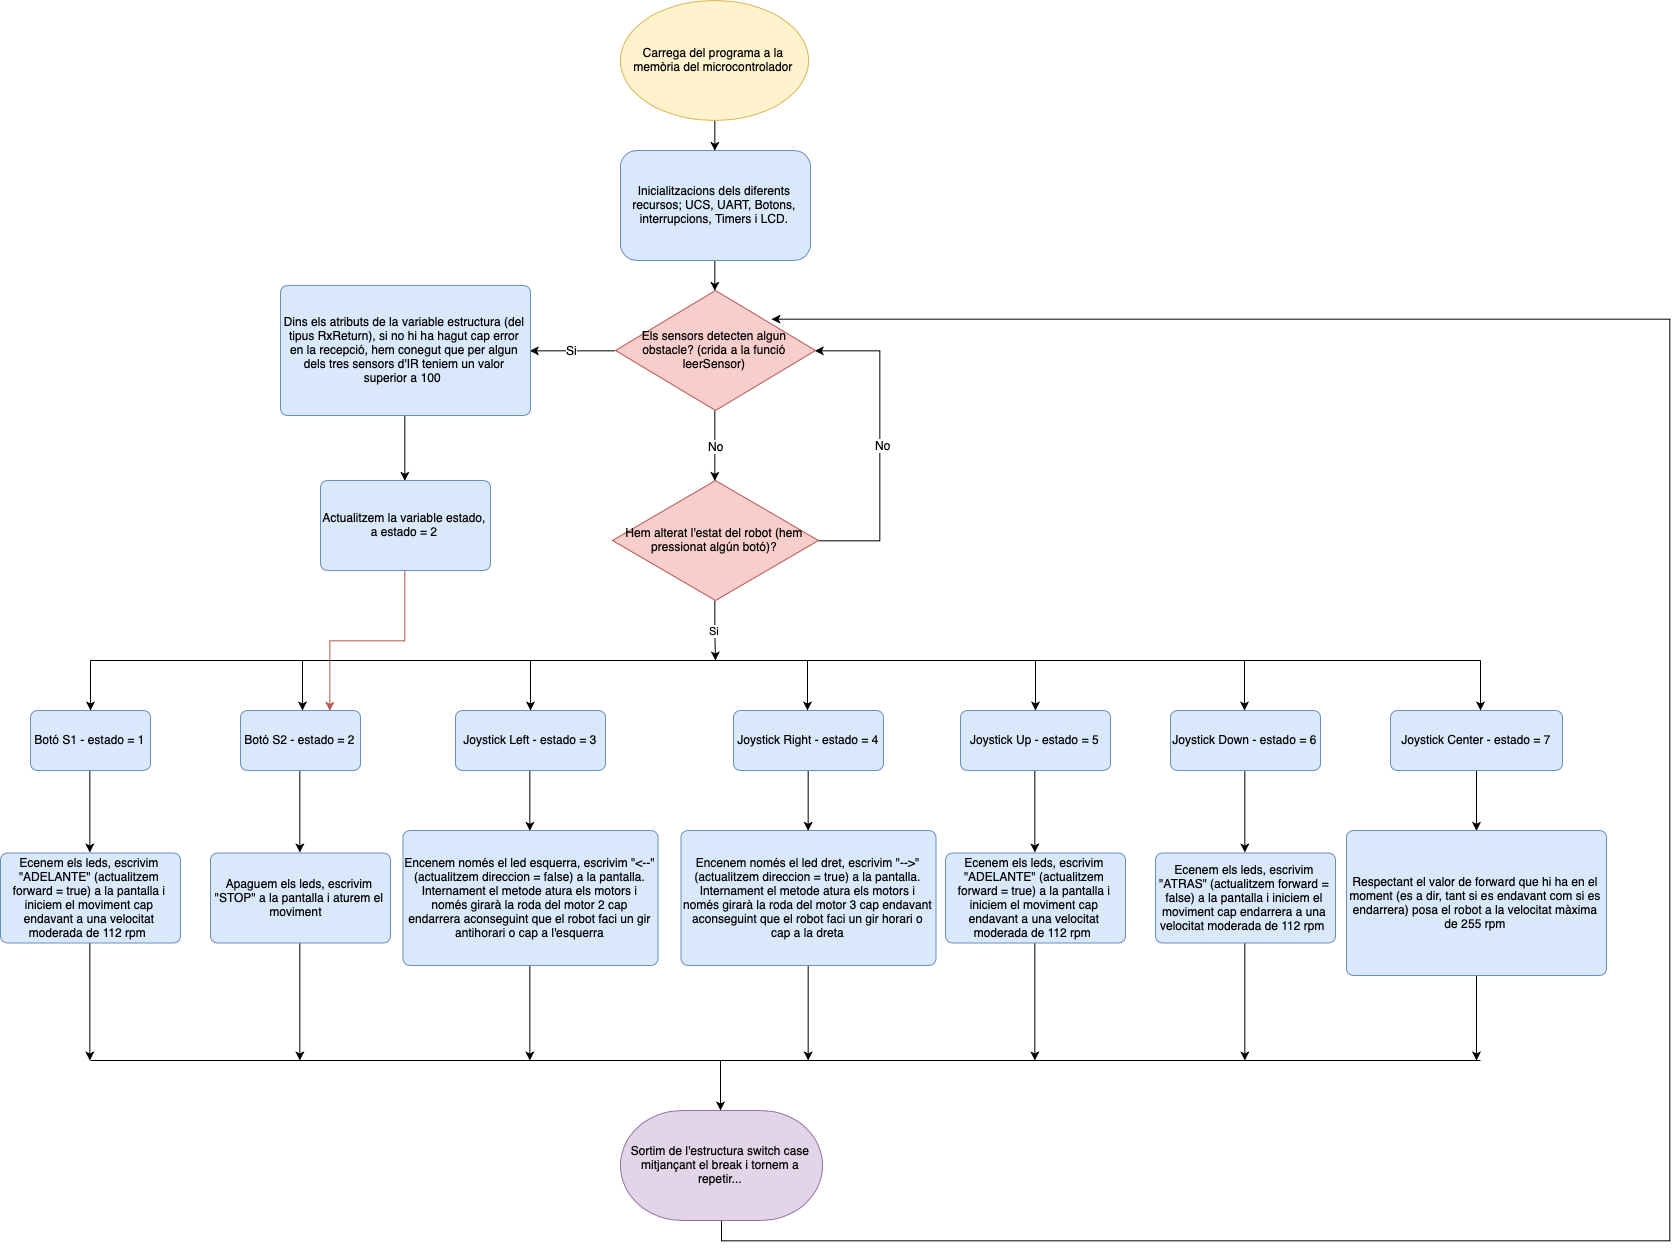

The diagram above was exported from draw.io. Its source (the exported page's mxGraphModel, read from the mxfile embedded in the PNG):
<mxGraphModel dx="3094" dy="1068" grid="1" gridSize="10" guides="1" tooltips="1" connect="1" arrows="1" fold="1" page="1" pageScale="1" pageWidth="827" pageHeight="1169" math="0" shadow="0">
  <root>
    <mxCell id="0" />
    <mxCell id="1" parent="0" />
    <mxCell id="ghBhGtuOz8f35KJyDurQ-36" style="edgeStyle=orthogonalEdgeStyle;rounded=0;orthogonalLoop=1;jettySize=auto;html=1;exitX=0.5;exitY=1;exitDx=0;exitDy=0;exitPerimeter=0;entryX=0.5;entryY=0;entryDx=0;entryDy=0;" edge="1" parent="1" source="OzfgsVDJNjr0h5TdKJ6c-1" target="ghBhGtuOz8f35KJyDurQ-1">
      <mxGeometry relative="1" as="geometry" />
    </mxCell>
    <mxCell id="OzfgsVDJNjr0h5TdKJ6c-1" value="Carrega del programa a la memòria del microcontrolador" style="strokeWidth=1;html=1;shape=mxgraph.flowchart.start_1;whiteSpace=wrap;strokeColor=#d6b656;fillColor=#fff2cc;" parent="1" vertex="1">
      <mxGeometry x="-540" y="40" width="188" height="120" as="geometry" />
    </mxCell>
    <mxCell id="ghBhGtuOz8f35KJyDurQ-37" style="edgeStyle=orthogonalEdgeStyle;rounded=0;orthogonalLoop=1;jettySize=auto;html=1;exitX=0.5;exitY=1;exitDx=0;exitDy=0;entryX=0.5;entryY=0;entryDx=0;entryDy=0;entryPerimeter=0;" edge="1" parent="1" source="ghBhGtuOz8f35KJyDurQ-1" target="ghBhGtuOz8f35KJyDurQ-5">
      <mxGeometry relative="1" as="geometry" />
    </mxCell>
    <mxCell id="ghBhGtuOz8f35KJyDurQ-1" value="&lt;span&gt;Inicialitzacions dels diferents recursos; UCS, UART, Botons, interrupcions, Timers i LCD.&lt;/span&gt;" style="rounded=1;whiteSpace=wrap;html=1;fillColor=#dae8fc;strokeColor=#6c8ebf;" vertex="1" parent="1">
      <mxGeometry x="-540" y="190" width="190" height="110" as="geometry" />
    </mxCell>
    <mxCell id="ghBhGtuOz8f35KJyDurQ-45" style="edgeStyle=orthogonalEdgeStyle;rounded=0;orthogonalLoop=1;jettySize=auto;html=1;exitX=1;exitY=0.5;exitDx=0;exitDy=0;exitPerimeter=0;entryX=1;entryY=0.5;entryDx=0;entryDy=0;entryPerimeter=0;" edge="1" parent="1" source="ghBhGtuOz8f35KJyDurQ-3" target="ghBhGtuOz8f35KJyDurQ-5">
      <mxGeometry relative="1" as="geometry">
        <Array as="points">
          <mxPoint x="-280" y="580" />
          <mxPoint x="-280" y="390" />
        </Array>
      </mxGeometry>
    </mxCell>
    <mxCell id="ghBhGtuOz8f35KJyDurQ-47" value="No&lt;br&gt;" style="text;html=1;resizable=0;points=[];align=center;verticalAlign=middle;labelBackgroundColor=#ffffff;" vertex="1" connectable="0" parent="ghBhGtuOz8f35KJyDurQ-45">
      <mxGeometry y="-2" relative="1" as="geometry">
        <mxPoint as="offset" />
      </mxGeometry>
    </mxCell>
    <mxCell id="ghBhGtuOz8f35KJyDurQ-56" value="Si" style="edgeStyle=orthogonalEdgeStyle;rounded=0;orthogonalLoop=1;jettySize=auto;html=1;exitX=0.5;exitY=1;exitDx=0;exitDy=0;exitPerimeter=0;" edge="1" parent="1" source="ghBhGtuOz8f35KJyDurQ-3">
      <mxGeometry relative="1" as="geometry">
        <mxPoint x="-445" y="700" as="targetPoint" />
      </mxGeometry>
    </mxCell>
    <mxCell id="ghBhGtuOz8f35KJyDurQ-3" value="Hem alterat l'estat del robot (hem pressionat algún botó)?" style="strokeWidth=1;html=1;shape=mxgraph.flowchart.decision;whiteSpace=wrap;fillColor=#f8cecc;strokeColor=#b85450;" vertex="1" parent="1">
      <mxGeometry x="-548" y="520" width="206" height="120" as="geometry" />
    </mxCell>
    <mxCell id="ghBhGtuOz8f35KJyDurQ-38" style="edgeStyle=orthogonalEdgeStyle;rounded=0;orthogonalLoop=1;jettySize=auto;html=1;exitX=0.5;exitY=1;exitDx=0;exitDy=0;exitPerimeter=0;entryX=0.5;entryY=0;entryDx=0;entryDy=0;entryPerimeter=0;" edge="1" parent="1" source="ghBhGtuOz8f35KJyDurQ-5" target="ghBhGtuOz8f35KJyDurQ-3">
      <mxGeometry relative="1" as="geometry" />
    </mxCell>
    <mxCell id="ghBhGtuOz8f35KJyDurQ-39" value="No" style="text;html=1;resizable=0;points=[];align=center;verticalAlign=middle;labelBackgroundColor=#ffffff;" vertex="1" connectable="0" parent="ghBhGtuOz8f35KJyDurQ-38">
      <mxGeometry x="-0.3571" y="-3" relative="1" as="geometry">
        <mxPoint x="3.5" y="11" as="offset" />
      </mxGeometry>
    </mxCell>
    <mxCell id="ghBhGtuOz8f35KJyDurQ-42" value="&lt;font style=&quot;font-size: 12px&quot;&gt;Si&lt;/font&gt;&lt;br&gt;" style="edgeStyle=orthogonalEdgeStyle;rounded=0;orthogonalLoop=1;jettySize=auto;html=1;exitX=0;exitY=0.5;exitDx=0;exitDy=0;exitPerimeter=0;entryX=1;entryY=0.5;entryDx=0;entryDy=0;" edge="1" parent="1" source="ghBhGtuOz8f35KJyDurQ-5" target="ghBhGtuOz8f35KJyDurQ-7">
      <mxGeometry relative="1" as="geometry" />
    </mxCell>
    <mxCell id="ghBhGtuOz8f35KJyDurQ-5" value="Els sensors detecten algun obstacle? (crida a la funció leerSensor)" style="strokeWidth=1;html=1;shape=mxgraph.flowchart.decision;whiteSpace=wrap;fillColor=#f8cecc;strokeColor=#b85450;" vertex="1" parent="1">
      <mxGeometry x="-545" y="330" width="200" height="120" as="geometry" />
    </mxCell>
    <mxCell id="ghBhGtuOz8f35KJyDurQ-57" style="edgeStyle=orthogonalEdgeStyle;rounded=0;orthogonalLoop=1;jettySize=auto;html=1;exitX=0.5;exitY=1;exitDx=0;exitDy=0;entryX=0.5;entryY=0;entryDx=0;entryDy=0;" edge="1" parent="1" source="ghBhGtuOz8f35KJyDurQ-7" target="ghBhGtuOz8f35KJyDurQ-22">
      <mxGeometry relative="1" as="geometry" />
    </mxCell>
    <mxCell id="ghBhGtuOz8f35KJyDurQ-7" value="Dins els atributs de la variable estructura (del tipus RxReturn), si no hi ha hagut cap error en la recepció, hem conegut que per algun dels tres sensors d'IR teniem un valor superior a 100&amp;nbsp;" style="rounded=1;whiteSpace=wrap;html=1;absoluteArcSize=1;arcSize=14;strokeWidth=1;fillColor=#dae8fc;strokeColor=#6c8ebf;" vertex="1" parent="1">
      <mxGeometry x="-880" y="325" width="250" height="130" as="geometry" />
    </mxCell>
    <mxCell id="ghBhGtuOz8f35KJyDurQ-59" style="edgeStyle=orthogonalEdgeStyle;rounded=0;orthogonalLoop=1;jettySize=auto;html=1;exitX=0.5;exitY=1;exitDx=0;exitDy=0;entryX=0.5;entryY=0;entryDx=0;entryDy=0;" edge="1" parent="1" source="ghBhGtuOz8f35KJyDurQ-9" target="ghBhGtuOz8f35KJyDurQ-23">
      <mxGeometry relative="1" as="geometry" />
    </mxCell>
    <mxCell id="ghBhGtuOz8f35KJyDurQ-9" value="Botó S1 - estado = 1" style="rounded=1;whiteSpace=wrap;html=1;absoluteArcSize=1;arcSize=14;strokeWidth=1;fillColor=#dae8fc;strokeColor=#6c8ebf;" vertex="1" parent="1">
      <mxGeometry x="-1130" y="750" width="120" height="60" as="geometry" />
    </mxCell>
    <mxCell id="ghBhGtuOz8f35KJyDurQ-60" style="edgeStyle=orthogonalEdgeStyle;rounded=0;orthogonalLoop=1;jettySize=auto;html=1;exitX=0.5;exitY=1;exitDx=0;exitDy=0;entryX=0.5;entryY=0;entryDx=0;entryDy=0;" edge="1" parent="1" source="ghBhGtuOz8f35KJyDurQ-10" target="ghBhGtuOz8f35KJyDurQ-25">
      <mxGeometry relative="1" as="geometry" />
    </mxCell>
    <mxCell id="ghBhGtuOz8f35KJyDurQ-10" value="Botó S2&amp;nbsp;- estado = 2&lt;br&gt;" style="rounded=1;whiteSpace=wrap;html=1;absoluteArcSize=1;arcSize=14;strokeWidth=1;fillColor=#dae8fc;strokeColor=#6c8ebf;" vertex="1" parent="1">
      <mxGeometry x="-920" y="750" width="120" height="60" as="geometry" />
    </mxCell>
    <mxCell id="ghBhGtuOz8f35KJyDurQ-61" style="edgeStyle=orthogonalEdgeStyle;rounded=0;orthogonalLoop=1;jettySize=auto;html=1;exitX=0.5;exitY=1;exitDx=0;exitDy=0;entryX=0.5;entryY=0;entryDx=0;entryDy=0;" edge="1" parent="1" source="ghBhGtuOz8f35KJyDurQ-13" target="ghBhGtuOz8f35KJyDurQ-29">
      <mxGeometry relative="1" as="geometry" />
    </mxCell>
    <mxCell id="ghBhGtuOz8f35KJyDurQ-13" value="Joystick Left&amp;nbsp;- estado = 3&lt;br&gt;" style="rounded=1;whiteSpace=wrap;html=1;absoluteArcSize=1;arcSize=14;strokeWidth=1;fillColor=#dae8fc;strokeColor=#6c8ebf;" vertex="1" parent="1">
      <mxGeometry x="-705" y="750" width="150" height="60" as="geometry" />
    </mxCell>
    <mxCell id="ghBhGtuOz8f35KJyDurQ-62" style="edgeStyle=orthogonalEdgeStyle;rounded=0;orthogonalLoop=1;jettySize=auto;html=1;exitX=0.5;exitY=1;exitDx=0;exitDy=0;entryX=0.5;entryY=0;entryDx=0;entryDy=0;" edge="1" parent="1" source="ghBhGtuOz8f35KJyDurQ-18" target="ghBhGtuOz8f35KJyDurQ-30">
      <mxGeometry relative="1" as="geometry" />
    </mxCell>
    <mxCell id="ghBhGtuOz8f35KJyDurQ-18" value="Joystick Right - estado = 4&lt;br&gt;" style="rounded=1;whiteSpace=wrap;html=1;absoluteArcSize=1;arcSize=14;strokeWidth=1;fillColor=#dae8fc;strokeColor=#6c8ebf;" vertex="1" parent="1">
      <mxGeometry x="-427" y="750" width="150" height="60" as="geometry" />
    </mxCell>
    <mxCell id="ghBhGtuOz8f35KJyDurQ-63" style="edgeStyle=orthogonalEdgeStyle;rounded=0;orthogonalLoop=1;jettySize=auto;html=1;exitX=0.5;exitY=1;exitDx=0;exitDy=0;entryX=0.5;entryY=0;entryDx=0;entryDy=0;" edge="1" parent="1" source="ghBhGtuOz8f35KJyDurQ-19" target="ghBhGtuOz8f35KJyDurQ-26">
      <mxGeometry relative="1" as="geometry" />
    </mxCell>
    <mxCell id="ghBhGtuOz8f35KJyDurQ-19" value="Joystick Up - estado = 5&lt;br&gt;" style="rounded=1;whiteSpace=wrap;html=1;absoluteArcSize=1;arcSize=14;strokeWidth=1;fillColor=#dae8fc;strokeColor=#6c8ebf;" vertex="1" parent="1">
      <mxGeometry x="-200" y="750" width="150" height="60" as="geometry" />
    </mxCell>
    <mxCell id="ghBhGtuOz8f35KJyDurQ-64" style="edgeStyle=orthogonalEdgeStyle;rounded=0;orthogonalLoop=1;jettySize=auto;html=1;exitX=0.5;exitY=1;exitDx=0;exitDy=0;entryX=0.5;entryY=0;entryDx=0;entryDy=0;" edge="1" parent="1" source="ghBhGtuOz8f35KJyDurQ-20" target="ghBhGtuOz8f35KJyDurQ-28">
      <mxGeometry relative="1" as="geometry" />
    </mxCell>
    <mxCell id="ghBhGtuOz8f35KJyDurQ-20" value="Joystick Down - estado = 6&lt;br&gt;" style="rounded=1;whiteSpace=wrap;html=1;absoluteArcSize=1;arcSize=14;strokeWidth=1;fillColor=#dae8fc;strokeColor=#6c8ebf;" vertex="1" parent="1">
      <mxGeometry x="10" y="750" width="150" height="60" as="geometry" />
    </mxCell>
    <mxCell id="ghBhGtuOz8f35KJyDurQ-65" style="edgeStyle=orthogonalEdgeStyle;rounded=0;orthogonalLoop=1;jettySize=auto;html=1;exitX=0.5;exitY=1;exitDx=0;exitDy=0;entryX=0.5;entryY=0;entryDx=0;entryDy=0;" edge="1" parent="1" source="ghBhGtuOz8f35KJyDurQ-21" target="ghBhGtuOz8f35KJyDurQ-44">
      <mxGeometry relative="1" as="geometry" />
    </mxCell>
    <mxCell id="ghBhGtuOz8f35KJyDurQ-21" value="Joystick Center - estado = 7&lt;br&gt;" style="rounded=1;whiteSpace=wrap;html=1;absoluteArcSize=1;arcSize=14;strokeWidth=1;fillColor=#dae8fc;strokeColor=#6c8ebf;" vertex="1" parent="1">
      <mxGeometry x="230" y="750" width="172" height="60" as="geometry" />
    </mxCell>
    <mxCell id="ghBhGtuOz8f35KJyDurQ-58" style="edgeStyle=orthogonalEdgeStyle;rounded=0;orthogonalLoop=1;jettySize=auto;html=1;exitX=0.5;exitY=1;exitDx=0;exitDy=0;entryX=0.75;entryY=0;entryDx=0;entryDy=0;fillColor=#f8cecc;strokeColor=#b85450;" edge="1" parent="1" source="ghBhGtuOz8f35KJyDurQ-22" target="ghBhGtuOz8f35KJyDurQ-10">
      <mxGeometry relative="1" as="geometry" />
    </mxCell>
    <mxCell id="ghBhGtuOz8f35KJyDurQ-22" value="Actualitzem la variable estado, a estado = 2" style="rounded=1;whiteSpace=wrap;html=1;absoluteArcSize=1;arcSize=14;strokeWidth=1;fillColor=#dae8fc;strokeColor=#6c8ebf;" vertex="1" parent="1">
      <mxGeometry x="-840" y="520" width="170" height="90" as="geometry" />
    </mxCell>
    <mxCell id="ghBhGtuOz8f35KJyDurQ-67" style="edgeStyle=orthogonalEdgeStyle;rounded=0;orthogonalLoop=1;jettySize=auto;html=1;exitX=0.5;exitY=1;exitDx=0;exitDy=0;" edge="1" parent="1" source="ghBhGtuOz8f35KJyDurQ-23">
      <mxGeometry relative="1" as="geometry">
        <mxPoint x="-1070.6666666666665" y="1100" as="targetPoint" />
      </mxGeometry>
    </mxCell>
    <mxCell id="ghBhGtuOz8f35KJyDurQ-23" value="Ecenem els leds, escrivim &quot;ADELANTE&quot; (actualitzem forward = true) a la pantalla i iniciem el moviment cap endavant a una velocitat moderada de 112 rpm&amp;nbsp;" style="rounded=1;whiteSpace=wrap;html=1;absoluteArcSize=1;arcSize=14;strokeWidth=1;fillColor=#dae8fc;strokeColor=#6c8ebf;" vertex="1" parent="1">
      <mxGeometry x="-1160" y="892.5" width="180" height="90" as="geometry" />
    </mxCell>
    <mxCell id="ghBhGtuOz8f35KJyDurQ-69" style="edgeStyle=orthogonalEdgeStyle;rounded=0;orthogonalLoop=1;jettySize=auto;html=1;exitX=0.5;exitY=1;exitDx=0;exitDy=0;" edge="1" parent="1" source="ghBhGtuOz8f35KJyDurQ-25">
      <mxGeometry relative="1" as="geometry">
        <mxPoint x="-860.6666666666665" y="1100" as="targetPoint" />
      </mxGeometry>
    </mxCell>
    <mxCell id="ghBhGtuOz8f35KJyDurQ-25" value="Apaguem els leds, escrivim &quot;STOP&quot; a la pantalla i aturem el moviment &amp;nbsp;" style="rounded=1;whiteSpace=wrap;html=1;absoluteArcSize=1;arcSize=14;strokeWidth=1;fillColor=#dae8fc;strokeColor=#6c8ebf;" vertex="1" parent="1">
      <mxGeometry x="-950" y="892.5" width="180" height="90" as="geometry" />
    </mxCell>
    <mxCell id="ghBhGtuOz8f35KJyDurQ-74" style="edgeStyle=orthogonalEdgeStyle;rounded=0;orthogonalLoop=1;jettySize=auto;html=1;exitX=0.5;exitY=1;exitDx=0;exitDy=0;" edge="1" parent="1" source="ghBhGtuOz8f35KJyDurQ-26">
      <mxGeometry relative="1" as="geometry">
        <mxPoint x="-125.66666666666652" y="1100" as="targetPoint" />
      </mxGeometry>
    </mxCell>
    <mxCell id="ghBhGtuOz8f35KJyDurQ-26" value="Ecenem els leds, escrivim &quot;ADELANTE&quot; (actualitzem forward = true) a la pantalla i iniciem el moviment cap endavant a una velocitat moderada de 112 rpm&amp;nbsp;" style="rounded=1;whiteSpace=wrap;html=1;absoluteArcSize=1;arcSize=14;strokeWidth=1;fillColor=#dae8fc;strokeColor=#6c8ebf;" vertex="1" parent="1">
      <mxGeometry x="-215" y="892.5" width="180" height="90" as="geometry" />
    </mxCell>
    <mxCell id="ghBhGtuOz8f35KJyDurQ-73" style="edgeStyle=orthogonalEdgeStyle;rounded=0;orthogonalLoop=1;jettySize=auto;html=1;exitX=0.5;exitY=1;exitDx=0;exitDy=0;" edge="1" parent="1" source="ghBhGtuOz8f35KJyDurQ-28">
      <mxGeometry relative="1" as="geometry">
        <mxPoint x="84.33333333333348" y="1100" as="targetPoint" />
      </mxGeometry>
    </mxCell>
    <mxCell id="ghBhGtuOz8f35KJyDurQ-28" value="Ecenem els leds, escrivim &quot;ATRAS&quot; (actualitzem forward = false) a la pantalla i iniciem el moviment cap endarrera a una velocitat moderada de 112 rpm&amp;nbsp;" style="rounded=1;whiteSpace=wrap;html=1;absoluteArcSize=1;arcSize=14;strokeWidth=1;fillColor=#dae8fc;strokeColor=#6c8ebf;" vertex="1" parent="1">
      <mxGeometry x="-5" y="892.5" width="180" height="90" as="geometry" />
    </mxCell>
    <mxCell id="ghBhGtuOz8f35KJyDurQ-70" style="edgeStyle=orthogonalEdgeStyle;rounded=0;orthogonalLoop=1;jettySize=auto;html=1;exitX=0.5;exitY=1;exitDx=0;exitDy=0;" edge="1" parent="1" source="ghBhGtuOz8f35KJyDurQ-29">
      <mxGeometry relative="1" as="geometry">
        <mxPoint x="-630.6666666666665" y="1100" as="targetPoint" />
      </mxGeometry>
    </mxCell>
    <mxCell id="ghBhGtuOz8f35KJyDurQ-29" value="Encenem només el led esquerra, escrivim &quot;&amp;lt;--&quot; (actualitzem direccion = false) a la pantalla. Internament el metode atura els motors i només girarà la roda del motor 2 cap endarrera aconseguint que el robot faci un gir antihorari o cap a l'esquerra" style="rounded=1;whiteSpace=wrap;html=1;absoluteArcSize=1;arcSize=14;strokeWidth=1;fillColor=#dae8fc;strokeColor=#6c8ebf;" vertex="1" parent="1">
      <mxGeometry x="-757.5" y="870" width="255" height="135" as="geometry" />
    </mxCell>
    <mxCell id="ghBhGtuOz8f35KJyDurQ-71" style="edgeStyle=orthogonalEdgeStyle;rounded=0;orthogonalLoop=1;jettySize=auto;html=1;exitX=0.5;exitY=1;exitDx=0;exitDy=0;" edge="1" parent="1" source="ghBhGtuOz8f35KJyDurQ-30">
      <mxGeometry relative="1" as="geometry">
        <mxPoint x="-352.33333333333303" y="1100" as="targetPoint" />
      </mxGeometry>
    </mxCell>
    <mxCell id="ghBhGtuOz8f35KJyDurQ-30" value="Encenem només el led dret, escrivim &quot;--&amp;gt;&quot; (actualitzem direccion = true) a la pantalla. Internament el metode atura els motors i només girarà la roda del motor 3 cap endavant aconseguint que el robot faci un gir horari o cap a la dreta&lt;br&gt;" style="rounded=1;whiteSpace=wrap;html=1;absoluteArcSize=1;arcSize=14;strokeWidth=1;fillColor=#dae8fc;strokeColor=#6c8ebf;" vertex="1" parent="1">
      <mxGeometry x="-479.5" y="870" width="255" height="135" as="geometry" />
    </mxCell>
    <mxCell id="ghBhGtuOz8f35KJyDurQ-76" style="edgeStyle=orthogonalEdgeStyle;rounded=0;orthogonalLoop=1;jettySize=auto;html=1;exitX=0.5;exitY=1;exitDx=0;exitDy=0;exitPerimeter=0;entryX=0.78;entryY=0.239;entryDx=0;entryDy=0;entryPerimeter=0;" edge="1" parent="1" source="ghBhGtuOz8f35KJyDurQ-35" target="ghBhGtuOz8f35KJyDurQ-5">
      <mxGeometry relative="1" as="geometry">
        <Array as="points">
          <mxPoint x="-439" y="1280" />
          <mxPoint x="509" y="1280" />
          <mxPoint x="509" y="359" />
        </Array>
      </mxGeometry>
    </mxCell>
    <mxCell id="ghBhGtuOz8f35KJyDurQ-35" value="Sortim de l'estructura switch case mitjançant el break i tornem a repetir..." style="strokeWidth=1;html=1;shape=mxgraph.flowchart.terminator;whiteSpace=wrap;fillColor=#e1d5e7;strokeColor=#9673a6;" vertex="1" parent="1">
      <mxGeometry x="-540" y="1150" width="202" height="110" as="geometry" />
    </mxCell>
    <mxCell id="ghBhGtuOz8f35KJyDurQ-72" style="edgeStyle=orthogonalEdgeStyle;rounded=0;orthogonalLoop=1;jettySize=auto;html=1;exitX=0.5;exitY=1;exitDx=0;exitDy=0;" edge="1" parent="1" source="ghBhGtuOz8f35KJyDurQ-44">
      <mxGeometry relative="1" as="geometry">
        <mxPoint x="316" y="1100" as="targetPoint" />
      </mxGeometry>
    </mxCell>
    <mxCell id="ghBhGtuOz8f35KJyDurQ-44" value="Respectant el valor de forward que hi ha en el moment (es a dir, tant si es endavant com si es endarrera) posa el robot a la velocitat màxima de 255 rpm" style="rounded=1;whiteSpace=wrap;html=1;absoluteArcSize=1;arcSize=14;strokeWidth=1;fillColor=#dae8fc;strokeColor=#6c8ebf;" vertex="1" parent="1">
      <mxGeometry x="186" y="870" width="260" height="145" as="geometry" />
    </mxCell>
    <mxCell id="ghBhGtuOz8f35KJyDurQ-48" value="" style="endArrow=none;html=1;" edge="1" parent="1">
      <mxGeometry width="50" height="50" relative="1" as="geometry">
        <mxPoint x="-1070" y="700" as="sourcePoint" />
        <mxPoint x="320" y="700" as="targetPoint" />
      </mxGeometry>
    </mxCell>
    <mxCell id="ghBhGtuOz8f35KJyDurQ-49" value="" style="endArrow=classic;html=1;" edge="1" parent="1">
      <mxGeometry width="50" height="50" relative="1" as="geometry">
        <mxPoint x="-1070" y="700" as="sourcePoint" />
        <mxPoint x="-1070" y="750" as="targetPoint" />
      </mxGeometry>
    </mxCell>
    <mxCell id="ghBhGtuOz8f35KJyDurQ-50" value="" style="endArrow=classic;html=1;" edge="1" parent="1">
      <mxGeometry width="50" height="50" relative="1" as="geometry">
        <mxPoint x="-858" y="700" as="sourcePoint" />
        <mxPoint x="-858" y="750" as="targetPoint" />
      </mxGeometry>
    </mxCell>
    <mxCell id="ghBhGtuOz8f35KJyDurQ-51" value="" style="endArrow=classic;html=1;" edge="1" parent="1">
      <mxGeometry width="50" height="50" relative="1" as="geometry">
        <mxPoint x="-630" y="700" as="sourcePoint" />
        <mxPoint x="-630" y="750" as="targetPoint" />
      </mxGeometry>
    </mxCell>
    <mxCell id="ghBhGtuOz8f35KJyDurQ-52" value="" style="endArrow=classic;html=1;" edge="1" parent="1">
      <mxGeometry width="50" height="50" relative="1" as="geometry">
        <mxPoint x="-353" y="700" as="sourcePoint" />
        <mxPoint x="-353" y="750" as="targetPoint" />
      </mxGeometry>
    </mxCell>
    <mxCell id="ghBhGtuOz8f35KJyDurQ-53" value="" style="endArrow=classic;html=1;" edge="1" parent="1">
      <mxGeometry width="50" height="50" relative="1" as="geometry">
        <mxPoint x="320" y="700" as="sourcePoint" />
        <mxPoint x="320" y="750" as="targetPoint" />
      </mxGeometry>
    </mxCell>
    <mxCell id="ghBhGtuOz8f35KJyDurQ-54" value="" style="endArrow=classic;html=1;" edge="1" parent="1">
      <mxGeometry width="50" height="50" relative="1" as="geometry">
        <mxPoint x="-125" y="700" as="sourcePoint" />
        <mxPoint x="-125" y="750" as="targetPoint" />
      </mxGeometry>
    </mxCell>
    <mxCell id="ghBhGtuOz8f35KJyDurQ-55" value="" style="endArrow=classic;html=1;" edge="1" parent="1">
      <mxGeometry width="50" height="50" relative="1" as="geometry">
        <mxPoint x="84" y="700" as="sourcePoint" />
        <mxPoint x="84" y="750" as="targetPoint" />
      </mxGeometry>
    </mxCell>
    <mxCell id="ghBhGtuOz8f35KJyDurQ-66" value="" style="endArrow=none;html=1;" edge="1" parent="1">
      <mxGeometry width="50" height="50" relative="1" as="geometry">
        <mxPoint x="-1070.0000000000002" y="1100" as="sourcePoint" />
        <mxPoint x="320.00000000000045" y="1100" as="targetPoint" />
      </mxGeometry>
    </mxCell>
    <mxCell id="ghBhGtuOz8f35KJyDurQ-75" value="" style="endArrow=classic;html=1;" edge="1" parent="1">
      <mxGeometry width="50" height="50" relative="1" as="geometry">
        <mxPoint x="-440" y="1100" as="sourcePoint" />
        <mxPoint x="-440" y="1150" as="targetPoint" />
      </mxGeometry>
    </mxCell>
  </root>
</mxGraphModel>